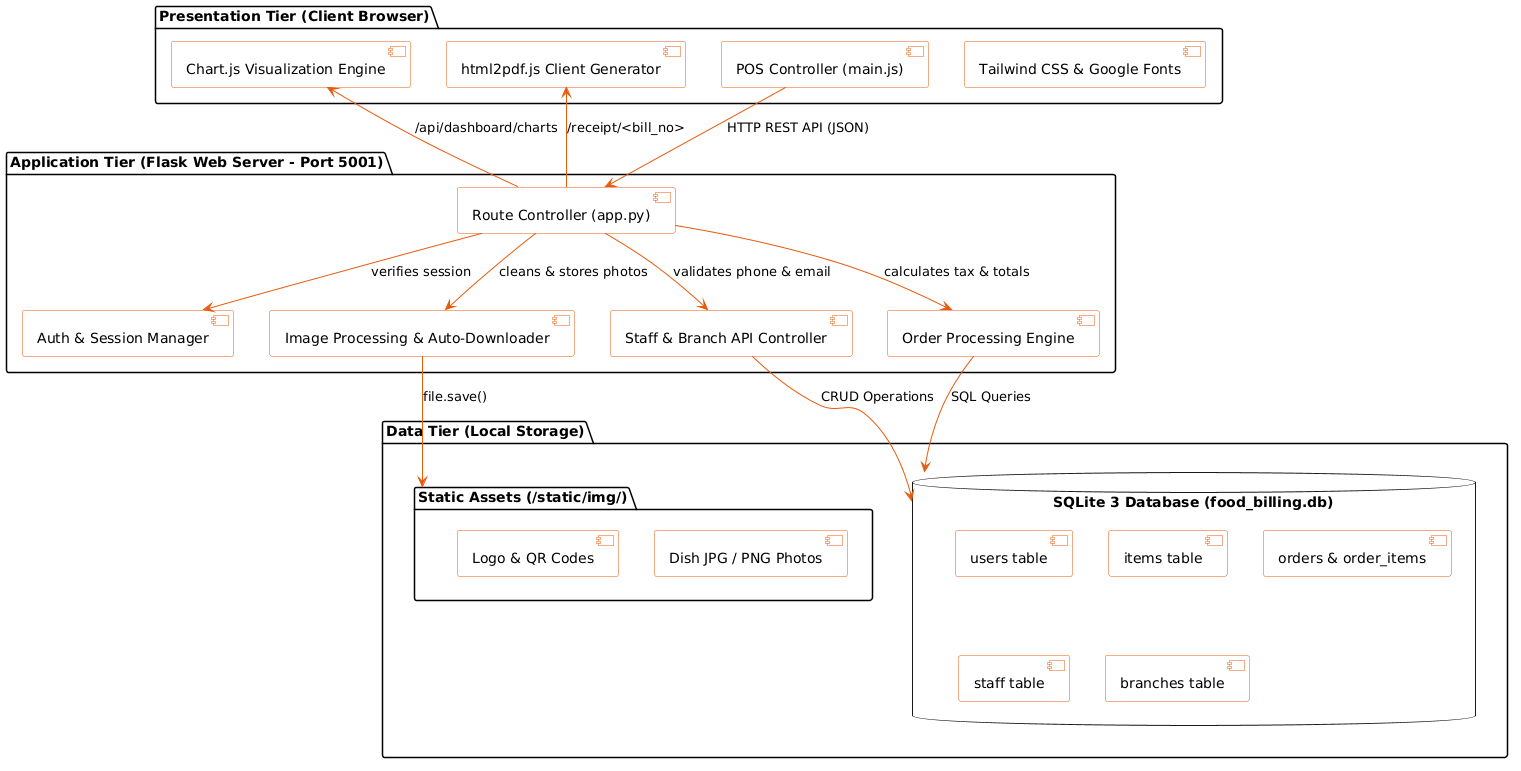

The diagram above was rendered by PlantUML. Its source (embedded in the PNG):
@startuml
skinparam componentStyle uml2
skinparam shadowing false
skinparam component {
    BackgroundColor white
    BorderColor #E8590C
    ArrowColor #E8590C
}

package "Presentation Tier (Client Browser)" {
    [Tailwind CSS & Google Fonts] as UI_Style
    [Chart.js Visualization Engine] as UI_Chart
    [html2pdf.js Client Generator] as UI_PDF
    [POS Controller (main.js)] as UI_POS
}

package "Application Tier (Flask Web Server - Port 5001)" {
    [Route Controller (app.py)] as App_Core
    [Auth & Session Manager] as App_Auth
    [Order Processing Engine] as App_Order
    [Image Processing & Auto-Downloader] as App_Img
    [Staff & Branch API Controller] as App_Admin
}

package "Data Tier (Local Storage)" {
    database "SQLite 3 Database (food_billing.db)" as DB {
        [users table]
        [items table]
        [orders & order_items]
        [staff table]
        [branches table]
    }
    folder "Static Assets (/static/img/)" as FileStore {
        [Dish JPG / PNG Photos]
        [Logo & QR Codes]
    }
}

UI_POS --> App_Core : HTTP REST API (JSON)
UI_Chart <-- App_Core : /api/dashboard/charts
UI_PDF <-- App_Core : /receipt/<bill_no>

App_Core --> App_Auth : verifies session
App_Core --> App_Order : calculates tax & totals
App_Core --> App_Img : cleans & stores photos
App_Core --> App_Admin : validates phone & email

App_Order --> DB : SQL Queries
App_Admin --> DB : CRUD Operations
App_Img --> FileStore : file.save()
@enduml